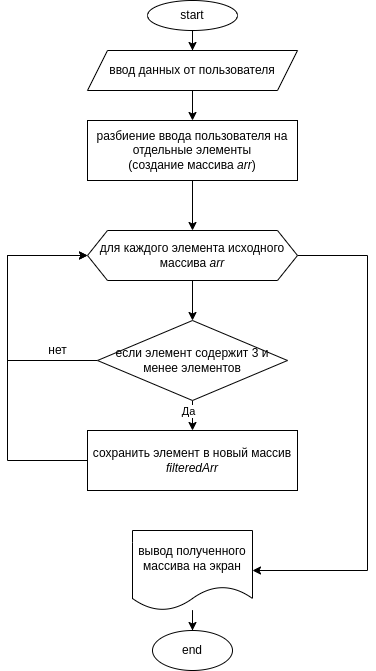

The diagram above was exported from draw.io. Its source (the exported page's mxGraphModel, read from the mxfile embedded in the PNG):
<mxGraphModel dx="1312" dy="804" grid="1" gridSize="10" guides="1" tooltips="1" connect="1" arrows="1" fold="1" page="1" pageScale="1" pageWidth="827" pageHeight="1169" math="0" shadow="0">
  <root>
    <mxCell id="0" />
    <mxCell id="1" parent="0" />
    <mxCell id="tA1gIDp4n90bgIEWUGKR-3" value="" style="edgeStyle=orthogonalEdgeStyle;rounded=0;orthogonalLoop=1;jettySize=auto;html=1;" edge="1" parent="1" source="tA1gIDp4n90bgIEWUGKR-1" target="tA1gIDp4n90bgIEWUGKR-2">
      <mxGeometry relative="1" as="geometry" />
    </mxCell>
    <mxCell id="tA1gIDp4n90bgIEWUGKR-1" value="start" style="ellipse;whiteSpace=wrap;html=1;" vertex="1" parent="1">
      <mxGeometry x="360" y="60" width="90" height="30" as="geometry" />
    </mxCell>
    <mxCell id="tA1gIDp4n90bgIEWUGKR-10" value="" style="edgeStyle=orthogonalEdgeStyle;rounded=0;orthogonalLoop=1;jettySize=auto;html=1;" edge="1" parent="1" source="tA1gIDp4n90bgIEWUGKR-2" target="tA1gIDp4n90bgIEWUGKR-9">
      <mxGeometry relative="1" as="geometry" />
    </mxCell>
    <mxCell id="tA1gIDp4n90bgIEWUGKR-2" value="ввод данных от пользователя" style="shape=parallelogram;perimeter=parallelogramPerimeter;whiteSpace=wrap;html=1;fixedSize=1;" vertex="1" parent="1">
      <mxGeometry x="300" y="110" width="210" height="40" as="geometry" />
    </mxCell>
    <mxCell id="tA1gIDp4n90bgIEWUGKR-12" value="" style="edgeStyle=orthogonalEdgeStyle;rounded=0;orthogonalLoop=1;jettySize=auto;html=1;" edge="1" parent="1" source="tA1gIDp4n90bgIEWUGKR-9" target="tA1gIDp4n90bgIEWUGKR-11">
      <mxGeometry relative="1" as="geometry" />
    </mxCell>
    <mxCell id="tA1gIDp4n90bgIEWUGKR-9" value="разбиение ввода пользователя на отдельные элементы&lt;br&gt;(создание массива &lt;i&gt;arr&lt;/i&gt;)" style="whiteSpace=wrap;html=1;" vertex="1" parent="1">
      <mxGeometry x="300" y="180" width="210" height="60" as="geometry" />
    </mxCell>
    <mxCell id="tA1gIDp4n90bgIEWUGKR-14" value="" style="edgeStyle=orthogonalEdgeStyle;rounded=0;orthogonalLoop=1;jettySize=auto;html=1;" edge="1" parent="1" source="tA1gIDp4n90bgIEWUGKR-11" target="tA1gIDp4n90bgIEWUGKR-13">
      <mxGeometry relative="1" as="geometry" />
    </mxCell>
    <mxCell id="tA1gIDp4n90bgIEWUGKR-26" value="" style="edgeStyle=orthogonalEdgeStyle;rounded=0;orthogonalLoop=1;jettySize=auto;html=1;" edge="1" parent="1" source="tA1gIDp4n90bgIEWUGKR-11" target="tA1gIDp4n90bgIEWUGKR-25">
      <mxGeometry relative="1" as="geometry">
        <Array as="points">
          <mxPoint x="580" y="315" />
          <mxPoint x="580" y="630" />
        </Array>
      </mxGeometry>
    </mxCell>
    <mxCell id="tA1gIDp4n90bgIEWUGKR-11" value="для каждого элемента исходного массива &lt;i&gt;arr&lt;/i&gt;" style="shape=hexagon;perimeter=hexagonPerimeter2;whiteSpace=wrap;html=1;fixedSize=1;" vertex="1" parent="1">
      <mxGeometry x="300" y="290" width="210" height="50" as="geometry" />
    </mxCell>
    <mxCell id="tA1gIDp4n90bgIEWUGKR-16" value="" style="edgeStyle=orthogonalEdgeStyle;rounded=0;orthogonalLoop=1;jettySize=auto;html=1;" edge="1" parent="1" source="tA1gIDp4n90bgIEWUGKR-13" target="tA1gIDp4n90bgIEWUGKR-15">
      <mxGeometry relative="1" as="geometry" />
    </mxCell>
    <mxCell id="tA1gIDp4n90bgIEWUGKR-17" value="Да" style="edgeLabel;html=1;align=center;verticalAlign=middle;resizable=0;points=[];" vertex="1" connectable="0" parent="tA1gIDp4n90bgIEWUGKR-16">
      <mxGeometry x="-0.2348" y="3" relative="1" as="geometry">
        <mxPoint x="-8" y="-9" as="offset" />
      </mxGeometry>
    </mxCell>
    <mxCell id="tA1gIDp4n90bgIEWUGKR-22" style="edgeStyle=orthogonalEdgeStyle;rounded=0;orthogonalLoop=1;jettySize=auto;html=1;exitX=0;exitY=0.5;exitDx=0;exitDy=0;entryX=0;entryY=0.5;entryDx=0;entryDy=0;" edge="1" parent="1" source="tA1gIDp4n90bgIEWUGKR-13" target="tA1gIDp4n90bgIEWUGKR-11">
      <mxGeometry relative="1" as="geometry">
        <Array as="points">
          <mxPoint x="220" y="420" />
          <mxPoint x="220" y="315" />
        </Array>
      </mxGeometry>
    </mxCell>
    <mxCell id="tA1gIDp4n90bgIEWUGKR-13" value="если элемент содержит 3 и менее элементов" style="rhombus;whiteSpace=wrap;html=1;" vertex="1" parent="1">
      <mxGeometry x="310" y="380" width="190" height="80" as="geometry" />
    </mxCell>
    <mxCell id="tA1gIDp4n90bgIEWUGKR-20" style="edgeStyle=orthogonalEdgeStyle;rounded=0;orthogonalLoop=1;jettySize=auto;html=1;exitX=0;exitY=0.5;exitDx=0;exitDy=0;entryX=0;entryY=0.5;entryDx=0;entryDy=0;" edge="1" parent="1" source="tA1gIDp4n90bgIEWUGKR-15" target="tA1gIDp4n90bgIEWUGKR-11">
      <mxGeometry relative="1" as="geometry">
        <Array as="points">
          <mxPoint x="220" y="520" />
          <mxPoint x="220" y="315" />
        </Array>
      </mxGeometry>
    </mxCell>
    <mxCell id="tA1gIDp4n90bgIEWUGKR-15" value="сохранить элемент в новый массив &lt;i&gt;filteredArr&lt;/i&gt;" style="whiteSpace=wrap;html=1;" vertex="1" parent="1">
      <mxGeometry x="300" y="490" width="210" height="60" as="geometry" />
    </mxCell>
    <mxCell id="tA1gIDp4n90bgIEWUGKR-23" value="нет" style="text;html=1;align=center;verticalAlign=middle;resizable=0;points=[];autosize=1;strokeColor=none;fillColor=none;" vertex="1" parent="1">
      <mxGeometry x="250" y="395" width="40" height="30" as="geometry" />
    </mxCell>
    <mxCell id="tA1gIDp4n90bgIEWUGKR-28" value="" style="edgeStyle=orthogonalEdgeStyle;rounded=0;orthogonalLoop=1;jettySize=auto;html=1;" edge="1" parent="1" source="tA1gIDp4n90bgIEWUGKR-25" target="tA1gIDp4n90bgIEWUGKR-27">
      <mxGeometry relative="1" as="geometry" />
    </mxCell>
    <mxCell id="tA1gIDp4n90bgIEWUGKR-25" value="вывод полученного массива на экран" style="shape=document;whiteSpace=wrap;html=1;boundedLbl=1;" vertex="1" parent="1">
      <mxGeometry x="345" y="590" width="120" height="80" as="geometry" />
    </mxCell>
    <mxCell id="tA1gIDp4n90bgIEWUGKR-27" value="end" style="ellipse;whiteSpace=wrap;html=1;" vertex="1" parent="1">
      <mxGeometry x="365" y="690" width="80" height="40" as="geometry" />
    </mxCell>
  </root>
</mxGraphModel>